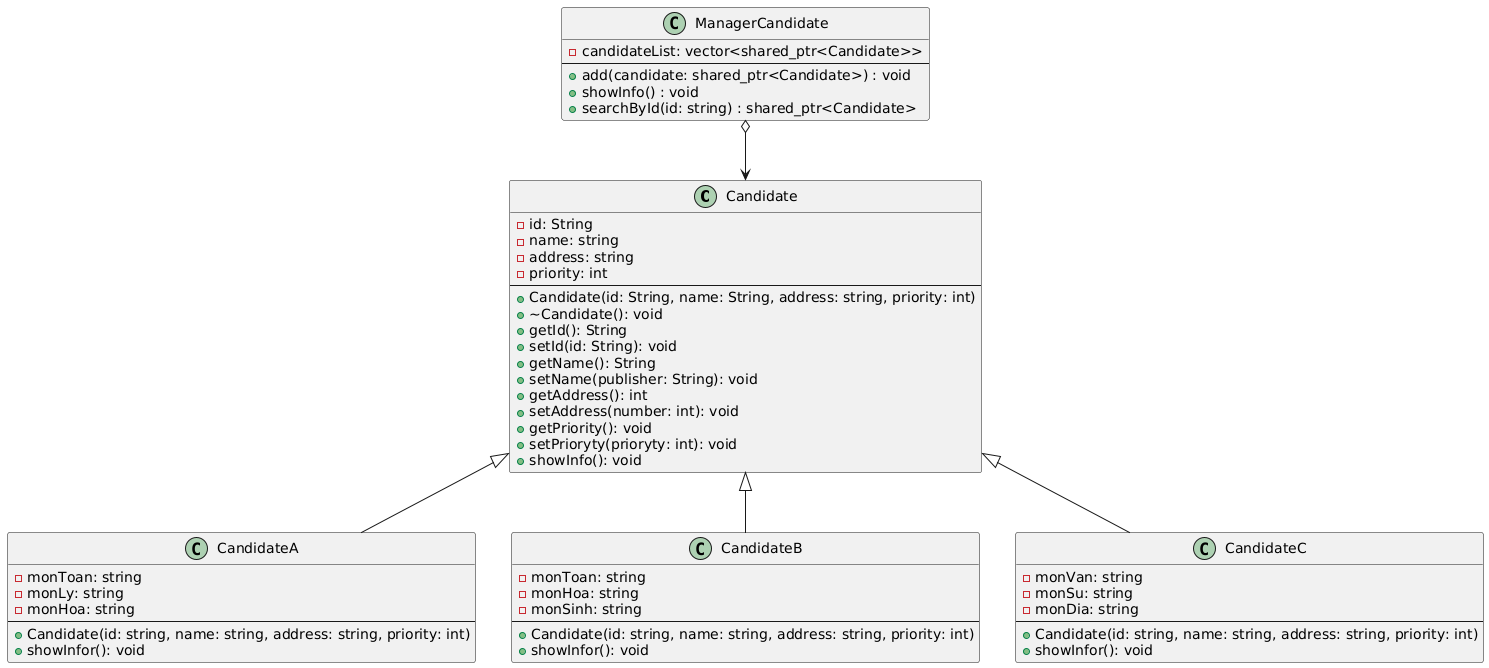

The diagram above was rendered by PlantUML. Its source (embedded in the PNG):
@startuml
class Candidate {
    - id: String
    - name: string
    - address: string
    - priority: int
    --
    + Candidate(id: String, name: String, address: string, priority: int)
    + ~Candidate(): void
    + getId(): String
    + setId(id: String): void
    + getName(): String
    + setName(publisher: String): void
    + getAddress(): int
    + setAddress(number: int): void
    + getPriority(): void
    + setPrioryty(prioryty: int): void
    + showInfo(): void
}

class CandidateA {
    - monToan: string
    - monLy: string
    - monHoa: string
    --
    + Candidate(id: string, name: string, address: string, priority: int)
    + showInfor(): void
}

class CandidateB {
    - monToan: string
    - monHoa: string
    - monSinh: string
    --
    + Candidate(id: string, name: string, address: string, priority: int)
    + showInfor(): void
}

class CandidateC {
    - monVan: string
    - monSu: string
    - monDia: string
    --
    + Candidate(id: string, name: string, address: string, priority: int)
    + showInfor(): void
}

class ManagerCandidate {
    - candidateList: vector<shared_ptr<Candidate>> 
    --
    + add(candidate: shared_ptr<Candidate>) : void
    + showInfo() : void
    + searchById(id: string) : shared_ptr<Candidate>
}

Candidate <|-- CandidateA
Candidate <|-- CandidateB
Candidate <|-- CandidateC
ManagerCandidate o--> Candidate
@enduml